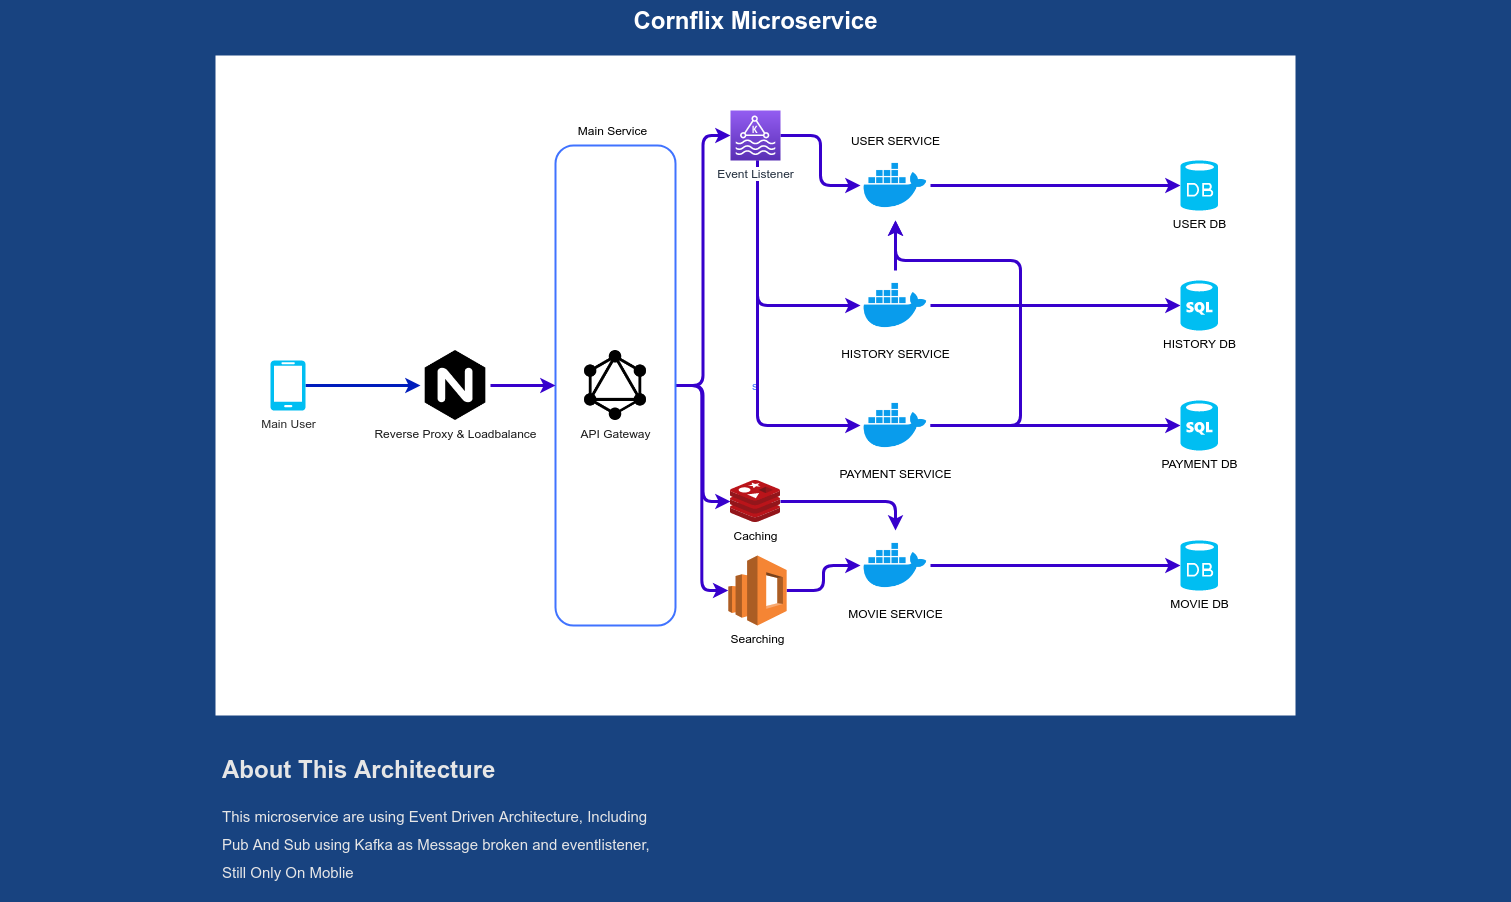

The diagram above was exported from draw.io. Its source (the exported page's mxGraphModel, read from the mxfile embedded in the PNG):
<mxGraphModel dx="1447" dy="767" grid="1" gridSize="10" guides="1" tooltips="1" connect="1" arrows="1" fold="1" page="1" pageScale="1.5" pageWidth="1169" pageHeight="826" background="#184380" math="0" shadow="0">
  <root>
    <mxCell id="0" style=";html=1;" />
    <mxCell id="1" style=";html=1;" parent="0" />
    <mxCell id="23046e2b9bb16c14-113" value="Cornflix Microservice" style="text;strokeColor=none;fillColor=none;html=1;fontSize=24;fontStyle=1;verticalAlign=middle;align=center;shadow=0;fontColor=#FFFFFF;rounded=1;" parent="1" vertex="1">
      <mxGeometry x="120" y="40" width="1510" height="40" as="geometry" />
    </mxCell>
    <mxCell id="uDrbmgUzQRw74868jUo0-8" value="s" style="rounded=0;whiteSpace=wrap;html=1;fontColor=#4073FF;strokeColor=none;" parent="1" vertex="1">
      <mxGeometry x="335" y="95" width="1080" height="660" as="geometry" />
    </mxCell>
    <mxCell id="uDrbmgUzQRw74868jUo0-11" value="&lt;h1&gt;About This Architecture&lt;/h1&gt;&lt;h1&gt;&lt;span style=&quot;font-weight: normal&quot;&gt;&lt;font style=&quot;font-size: 15px&quot;&gt;This microservice are using Event Driven Architecture, Including Pub And Sub using Kafka as Message broken and eventlistener, Still Only On Moblie&lt;/font&gt;&lt;/span&gt;&lt;br&gt;&lt;/h1&gt;" style="text;html=1;strokeColor=none;spacing=5;spacingTop=-20;whiteSpace=wrap;overflow=hidden;rounded=0;fontColor=#E6E6E6;" parent="1" vertex="1">
      <mxGeometry x="337" y="790" width="463" height="150" as="geometry" />
    </mxCell>
    <mxCell id="uDrbmgUzQRw74868jUo0-18" style="edgeStyle=orthogonalEdgeStyle;rounded=1;orthogonalLoop=1;jettySize=auto;html=1;fontColor=#E6E6E6;jumpStyle=none;strokeWidth=3;fillColor=#0050ef;strokeColor=#001DBC;" parent="1" source="uDrbmgUzQRw74868jUo0-12" target="uDrbmgUzQRw74868jUo0-19" edge="1">
      <mxGeometry relative="1" as="geometry">
        <mxPoint x="560" y="425" as="targetPoint" />
      </mxGeometry>
    </mxCell>
    <mxCell id="uDrbmgUzQRw74868jUo0-12" value="&lt;font color=&quot;#2b2b2b&quot;&gt;Main User&lt;/font&gt;" style="verticalLabelPosition=bottom;html=1;verticalAlign=top;align=center;strokeColor=none;fillColor=#00BEF2;shape=mxgraph.azure.mobile;pointerEvents=1;rounded=1;fontColor=#E6E6E6;" parent="1" vertex="1">
      <mxGeometry x="390" y="400" width="35" height="50" as="geometry" />
    </mxCell>
    <mxCell id="uDrbmgUzQRw74868jUo0-19" value="Reverse Proxy &amp;amp; Loadbalance&lt;br&gt;" style="shape=image;html=1;verticalAlign=top;verticalLabelPosition=bottom;labelBackgroundColor=#ffffff;imageAspect=0;aspect=fixed;image=https://cdn4.iconfinder.com/data/icons/logos-brands-5/24/nginx-128.png;rounded=1;fillColor=#C2C2C2;fontColor=#1C1C1C;" parent="1" vertex="1">
      <mxGeometry x="540" y="390" width="70" height="70" as="geometry" />
    </mxCell>
    <mxCell id="AYJCMkIe-aq3phiVASWr-14" style="edgeStyle=orthogonalEdgeStyle;rounded=1;jumpStyle=none;orthogonalLoop=1;jettySize=auto;html=1;strokeWidth=3;fontColor=#000000;fillColor=#6a00ff;strokeColor=#3700CC;" edge="1" parent="1" source="uDrbmgUzQRw74868jUo0-22" target="AYJCMkIe-aq3phiVASWr-6">
      <mxGeometry relative="1" as="geometry" />
    </mxCell>
    <mxCell id="AYJCMkIe-aq3phiVASWr-22" style="edgeStyle=orthogonalEdgeStyle;rounded=1;jumpStyle=none;orthogonalLoop=1;jettySize=auto;html=1;strokeWidth=3;fontColor=#000000;fillColor=#6a00ff;strokeColor=#3700CC;" edge="1" parent="1" source="uDrbmgUzQRw74868jUo0-22" target="AYJCMkIe-aq3phiVASWr-20">
      <mxGeometry relative="1" as="geometry" />
    </mxCell>
    <mxCell id="AYJCMkIe-aq3phiVASWr-24" style="edgeStyle=orthogonalEdgeStyle;rounded=1;jumpStyle=none;orthogonalLoop=1;jettySize=auto;html=1;strokeWidth=3;fontColor=#000000;fillColor=#6a00ff;strokeColor=#3700CC;" edge="1" parent="1" source="uDrbmgUzQRw74868jUo0-22" target="AYJCMkIe-aq3phiVASWr-23">
      <mxGeometry relative="1" as="geometry" />
    </mxCell>
    <mxCell id="uDrbmgUzQRw74868jUo0-22" value="&lt;p&gt;&lt;br&gt;&lt;/p&gt;" style="rounded=1;whiteSpace=wrap;html=1;strokeWidth=2;fontColor=#ffffff;fillColor=none;strokeColor=#4073FF;" parent="1" vertex="1">
      <mxGeometry x="675" y="185" width="120" height="480" as="geometry" />
    </mxCell>
    <mxCell id="uDrbmgUzQRw74868jUo0-20" value="API Gateway" style="shape=image;html=1;verticalAlign=top;verticalLabelPosition=bottom;labelBackgroundColor=#ffffff;imageAspect=0;aspect=fixed;image=https://cdn4.iconfinder.com/data/icons/logos-brands-5/24/graphql-128.png;rounded=1;fillColor=#C2C2C2;fontColor=#1C1C1C;" parent="1" vertex="1">
      <mxGeometry x="700" y="390" width="70" height="70" as="geometry" />
    </mxCell>
    <mxCell id="uDrbmgUzQRw74868jUo0-21" style="edgeStyle=orthogonalEdgeStyle;rounded=1;jumpStyle=none;orthogonalLoop=1;jettySize=auto;html=1;exitX=1;exitY=0.5;exitDx=0;exitDy=0;strokeWidth=3;fontColor=#1C1C1C;fillColor=#6a00ff;strokeColor=#3700CC;entryX=0;entryY=0.5;entryDx=0;entryDy=0;" parent="1" source="uDrbmgUzQRw74868jUo0-19" target="uDrbmgUzQRw74868jUo0-22" edge="1">
      <mxGeometry relative="1" as="geometry">
        <mxPoint x="650" y="425" as="targetPoint" />
      </mxGeometry>
    </mxCell>
    <mxCell id="uDrbmgUzQRw74868jUo0-24" value="Main Service" style="text;html=1;strokeColor=none;fillColor=none;align=center;verticalAlign=middle;whiteSpace=wrap;rounded=0;fontColor=#000000;" parent="1" vertex="1">
      <mxGeometry x="695" y="160" width="75" height="20" as="geometry" />
    </mxCell>
    <mxCell id="AYJCMkIe-aq3phiVASWr-11" style="edgeStyle=orthogonalEdgeStyle;rounded=1;jumpStyle=none;orthogonalLoop=1;jettySize=auto;html=1;entryX=0;entryY=0.5;entryDx=0;entryDy=0;entryPerimeter=0;strokeWidth=3;fontColor=#000000;fillColor=#6a00ff;strokeColor=#3700CC;" edge="1" parent="1" source="AYJCMkIe-aq3phiVASWr-1" target="AYJCMkIe-aq3phiVASWr-10">
      <mxGeometry relative="1" as="geometry" />
    </mxCell>
    <mxCell id="AYJCMkIe-aq3phiVASWr-1" value="USER SERVICE" style="shape=image;html=1;verticalAlign=bottom;verticalLabelPosition=top;labelBackgroundColor=#ffffff;imageAspect=0;aspect=fixed;image=https://cdn4.iconfinder.com/data/icons/logos-and-brands/512/97_Docker_logo_logos-128.png;rounded=1;strokeColor=#4073FF;strokeWidth=2;fillColor=none;fontColor=#000000;labelBorderColor=none;labelPosition=center;align=center;" vertex="1" parent="1">
      <mxGeometry x="980" y="190" width="70" height="70" as="geometry" />
    </mxCell>
    <mxCell id="AYJCMkIe-aq3phiVASWr-29" style="edgeStyle=orthogonalEdgeStyle;rounded=1;jumpStyle=none;orthogonalLoop=1;jettySize=auto;html=1;entryX=0;entryY=0.5;entryDx=0;entryDy=0;entryPerimeter=0;strokeWidth=3;fontColor=#000000;fillColor=#6a00ff;strokeColor=#3700CC;" edge="1" parent="1" source="AYJCMkIe-aq3phiVASWr-2" target="AYJCMkIe-aq3phiVASWr-28">
      <mxGeometry relative="1" as="geometry" />
    </mxCell>
    <mxCell id="AYJCMkIe-aq3phiVASWr-2" value="MOVIE SERVICE" style="shape=image;html=1;verticalAlign=top;verticalLabelPosition=bottom;labelBackgroundColor=#ffffff;imageAspect=0;aspect=fixed;image=https://cdn4.iconfinder.com/data/icons/logos-and-brands/512/97_Docker_logo_logos-128.png;rounded=1;strokeColor=#4073FF;strokeWidth=2;fillColor=none;fontColor=#000000;" vertex="1" parent="1">
      <mxGeometry x="980" y="570" width="70" height="70" as="geometry" />
    </mxCell>
    <mxCell id="AYJCMkIe-aq3phiVASWr-26" style="edgeStyle=orthogonalEdgeStyle;rounded=1;jumpStyle=none;orthogonalLoop=1;jettySize=auto;html=1;entryX=0;entryY=0.5;entryDx=0;entryDy=0;entryPerimeter=0;strokeWidth=3;fontColor=#000000;fillColor=#6a00ff;strokeColor=#3700CC;" edge="1" parent="1" source="AYJCMkIe-aq3phiVASWr-3" target="AYJCMkIe-aq3phiVASWr-25">
      <mxGeometry relative="1" as="geometry" />
    </mxCell>
    <mxCell id="AYJCMkIe-aq3phiVASWr-33" style="edgeStyle=orthogonalEdgeStyle;rounded=1;jumpStyle=none;orthogonalLoop=1;jettySize=auto;html=1;strokeWidth=3;fontColor=#000000;fillColor=#6a00ff;strokeColor=#3700CC;" edge="1" parent="1" source="AYJCMkIe-aq3phiVASWr-3" target="AYJCMkIe-aq3phiVASWr-1">
      <mxGeometry relative="1" as="geometry">
        <Array as="points">
          <mxPoint x="1140" y="465" />
          <mxPoint x="1140" y="300" />
          <mxPoint x="1015" y="300" />
        </Array>
      </mxGeometry>
    </mxCell>
    <mxCell id="AYJCMkIe-aq3phiVASWr-3" value="PAYMENT SERVICE" style="shape=image;html=1;verticalAlign=top;verticalLabelPosition=bottom;labelBackgroundColor=#ffffff;imageAspect=0;aspect=fixed;image=https://cdn4.iconfinder.com/data/icons/logos-and-brands/512/97_Docker_logo_logos-128.png;rounded=1;strokeColor=#4073FF;strokeWidth=2;fillColor=none;fontColor=#000000;" vertex="1" parent="1">
      <mxGeometry x="980" y="430" width="70" height="70" as="geometry" />
    </mxCell>
    <mxCell id="AYJCMkIe-aq3phiVASWr-13" style="edgeStyle=orthogonalEdgeStyle;rounded=1;jumpStyle=none;orthogonalLoop=1;jettySize=auto;html=1;entryX=0;entryY=0.5;entryDx=0;entryDy=0;entryPerimeter=0;strokeWidth=3;fontColor=#000000;fillColor=#6a00ff;strokeColor=#3700CC;" edge="1" parent="1" source="AYJCMkIe-aq3phiVASWr-4" target="AYJCMkIe-aq3phiVASWr-12">
      <mxGeometry relative="1" as="geometry" />
    </mxCell>
    <mxCell id="AYJCMkIe-aq3phiVASWr-4" value="HISTORY SERVICE" style="shape=image;html=1;verticalAlign=top;verticalLabelPosition=bottom;labelBackgroundColor=#ffffff;imageAspect=0;aspect=fixed;image=https://cdn4.iconfinder.com/data/icons/logos-and-brands/512/97_Docker_logo_logos-128.png;rounded=1;strokeColor=#4073FF;strokeWidth=2;fillColor=none;fontColor=#000000;" vertex="1" parent="1">
      <mxGeometry x="980" y="310" width="70" height="70" as="geometry" />
    </mxCell>
    <mxCell id="AYJCMkIe-aq3phiVASWr-10" value="USER DB" style="verticalLabelPosition=bottom;html=1;verticalAlign=top;align=center;strokeColor=none;fillColor=#00BEF2;shape=mxgraph.azure.database;rounded=1;fontColor=#000000;" vertex="1" parent="1">
      <mxGeometry x="1300" y="200" width="37.5" height="50" as="geometry" />
    </mxCell>
    <mxCell id="AYJCMkIe-aq3phiVASWr-12" value="HISTORY DB" style="verticalLabelPosition=bottom;html=1;verticalAlign=top;align=center;strokeColor=none;fillColor=#00BEF2;shape=mxgraph.azure.sql_database;rounded=1;fontColor=#000000;" vertex="1" parent="1">
      <mxGeometry x="1300" y="320" width="37.5" height="50" as="geometry" />
    </mxCell>
    <mxCell id="AYJCMkIe-aq3phiVASWr-15" style="edgeStyle=orthogonalEdgeStyle;rounded=1;jumpStyle=none;orthogonalLoop=1;jettySize=auto;html=1;strokeWidth=3;fontColor=#000000;fillColor=#6a00ff;strokeColor=#3700CC;" edge="1" parent="1" source="AYJCMkIe-aq3phiVASWr-6" target="AYJCMkIe-aq3phiVASWr-1">
      <mxGeometry relative="1" as="geometry" />
    </mxCell>
    <mxCell id="AYJCMkIe-aq3phiVASWr-16" style="edgeStyle=orthogonalEdgeStyle;rounded=1;jumpStyle=none;orthogonalLoop=1;jettySize=auto;html=1;strokeWidth=3;fontColor=#000000;fillColor=#6a00ff;strokeColor=#3700CC;" edge="1" parent="1" source="AYJCMkIe-aq3phiVASWr-6" target="AYJCMkIe-aq3phiVASWr-4">
      <mxGeometry relative="1" as="geometry">
        <Array as="points">
          <mxPoint x="877" y="345" />
        </Array>
      </mxGeometry>
    </mxCell>
    <mxCell id="AYJCMkIe-aq3phiVASWr-17" style="edgeStyle=orthogonalEdgeStyle;rounded=1;jumpStyle=none;orthogonalLoop=1;jettySize=auto;html=1;strokeWidth=3;fontColor=#000000;fillColor=#6a00ff;strokeColor=#3700CC;" edge="1" parent="1" source="AYJCMkIe-aq3phiVASWr-6" target="AYJCMkIe-aq3phiVASWr-3">
      <mxGeometry relative="1" as="geometry">
        <Array as="points">
          <mxPoint x="877" y="465" />
        </Array>
      </mxGeometry>
    </mxCell>
    <mxCell id="AYJCMkIe-aq3phiVASWr-6" value="Event Listener" style="outlineConnect=0;fontColor=#232F3E;gradientColor=#945DF2;gradientDirection=north;fillColor=#5A30B5;strokeColor=#ffffff;dashed=0;verticalLabelPosition=bottom;verticalAlign=top;align=center;html=1;fontSize=12;fontStyle=0;aspect=fixed;shape=mxgraph.aws4.resourceIcon;resIcon=mxgraph.aws4.managed_streaming_for_kafka;rounded=1;labelBackgroundColor=#ffffff;" vertex="1" parent="1">
      <mxGeometry x="850" y="150" width="50" height="50" as="geometry" />
    </mxCell>
    <mxCell id="AYJCMkIe-aq3phiVASWr-21" style="edgeStyle=orthogonalEdgeStyle;rounded=1;jumpStyle=none;orthogonalLoop=1;jettySize=auto;html=1;strokeWidth=3;fontColor=#000000;fillColor=#6a00ff;strokeColor=#3700CC;" edge="1" parent="1" source="AYJCMkIe-aq3phiVASWr-20" target="AYJCMkIe-aq3phiVASWr-2">
      <mxGeometry relative="1" as="geometry" />
    </mxCell>
    <mxCell id="AYJCMkIe-aq3phiVASWr-20" value="Caching" style="aspect=fixed;html=1;points=[];align=center;image;fontSize=12;image=img/lib/mscae/Cache_Redis_Product.svg;rounded=1;labelBackgroundColor=#ffffff;strokeColor=#4073FF;strokeWidth=2;fillColor=none;" vertex="1" parent="1">
      <mxGeometry x="850" y="520" width="50" height="42" as="geometry" />
    </mxCell>
    <mxCell id="AYJCMkIe-aq3phiVASWr-27" style="edgeStyle=orthogonalEdgeStyle;rounded=1;jumpStyle=none;orthogonalLoop=1;jettySize=auto;html=1;strokeWidth=3;fontColor=#000000;fillColor=#6a00ff;strokeColor=#3700CC;" edge="1" parent="1" source="AYJCMkIe-aq3phiVASWr-23" target="AYJCMkIe-aq3phiVASWr-2">
      <mxGeometry relative="1" as="geometry" />
    </mxCell>
    <mxCell id="AYJCMkIe-aq3phiVASWr-23" value="Searching" style="outlineConnect=0;dashed=0;verticalLabelPosition=bottom;verticalAlign=top;align=center;html=1;shape=mxgraph.aws3.elasticsearch_service;fillColor=#F58534;gradientColor=none;rounded=1;labelBackgroundColor=#ffffff;strokeColor=#4073FF;strokeWidth=2;fontColor=#000000;" vertex="1" parent="1">
      <mxGeometry x="847.8299999999999" y="595" width="58.33" height="70" as="geometry" />
    </mxCell>
    <mxCell id="AYJCMkIe-aq3phiVASWr-25" value="PAYMENT DB" style="verticalLabelPosition=bottom;html=1;verticalAlign=top;align=center;strokeColor=none;fillColor=#00BEF2;shape=mxgraph.azure.sql_database;rounded=1;fontColor=#000000;" vertex="1" parent="1">
      <mxGeometry x="1300" y="440" width="37.5" height="50" as="geometry" />
    </mxCell>
    <mxCell id="AYJCMkIe-aq3phiVASWr-28" value="MOVIE DB" style="verticalLabelPosition=bottom;html=1;verticalAlign=top;align=center;strokeColor=none;fillColor=#00BEF2;shape=mxgraph.azure.database;rounded=1;labelBackgroundColor=#ffffff;fontColor=#000000;" vertex="1" parent="1">
      <mxGeometry x="1300" y="580" width="37.5" height="50" as="geometry" />
    </mxCell>
    <mxCell id="AYJCMkIe-aq3phiVASWr-32" style="edgeStyle=orthogonalEdgeStyle;rounded=1;jumpStyle=none;orthogonalLoop=1;jettySize=auto;html=1;strokeWidth=3;fontColor=#000000;fillColor=#6a00ff;strokeColor=#3700CC;" edge="1" parent="1" source="AYJCMkIe-aq3phiVASWr-4" target="AYJCMkIe-aq3phiVASWr-1">
      <mxGeometry relative="1" as="geometry" />
    </mxCell>
  </root>
</mxGraphModel>